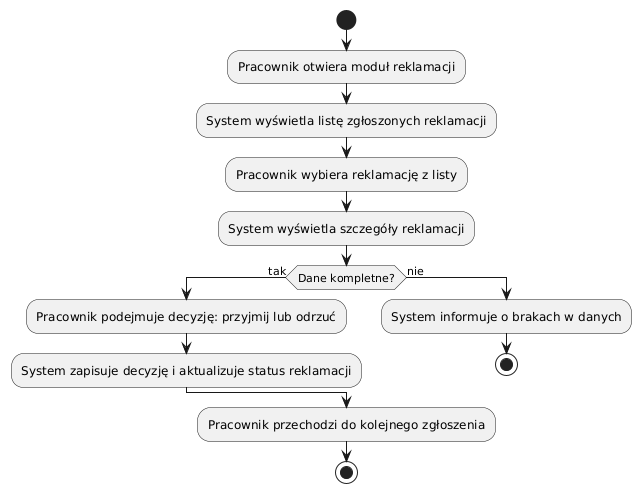

The diagram above was rendered by PlantUML. Its source (embedded in the PNG):
@startuml
start

:Pracownik otwiera moduł reklamacji;
:System wyświetla listę zgłoszonych reklamacji;
:Pracownik wybiera reklamację z listy;
:System wyświetla szczegóły reklamacji;

if (Dane kompletne?) then (tak)
  :Pracownik podejmuje decyzję: przyjmij lub odrzuć;
  :System zapisuje decyzję i aktualizuje status reklamacji;
else (nie)
  :System informuje o brakach w danych;
  stop
endif

:Pracownik przechodzi do kolejnego zgłoszenia;
stop
@enduml